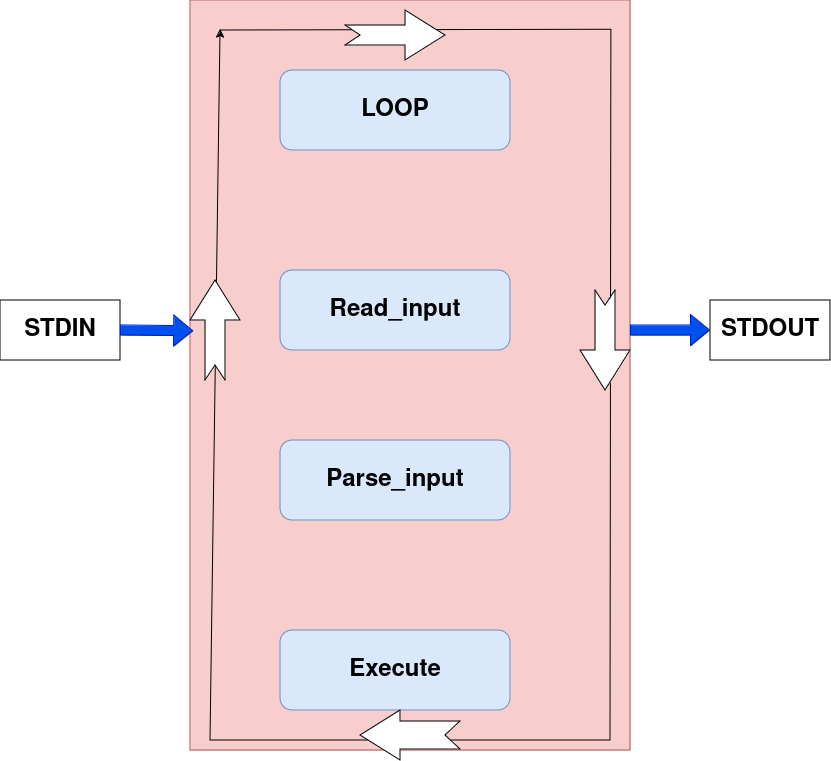

The diagram above was exported from draw.io. Its source (the exported page's mxGraphModel, read from the mxfile embedded in the PNG):
<mxGraphModel dx="1364" dy="747" grid="1" gridSize="10" guides="1" tooltips="1" connect="1" arrows="1" fold="1" page="1" pageScale="1" pageWidth="850" pageHeight="1100" math="0" shadow="0">
  <root>
    <mxCell id="0" />
    <mxCell id="1" parent="0" />
    <mxCell id="elxyCZPMTIve0SPiYqVZ-5" value="" style="rounded=0;whiteSpace=wrap;html=1;fillColor=#f8cecc;strokeColor=#b85450;" vertex="1" parent="1">
      <mxGeometry x="200" y="160" width="440" height="750" as="geometry" />
    </mxCell>
    <mxCell id="elxyCZPMTIve0SPiYqVZ-6" value="&lt;h1&gt;LOOP&lt;/h1&gt;" style="rounded=1;whiteSpace=wrap;html=1;fillColor=#dae8fc;strokeColor=#6c8ebf;" vertex="1" parent="1">
      <mxGeometry x="290" y="230" width="230" height="80" as="geometry" />
    </mxCell>
    <mxCell id="elxyCZPMTIve0SPiYqVZ-7" value="&lt;h1&gt;Read_input&lt;/h1&gt;" style="rounded=1;whiteSpace=wrap;html=1;fillColor=#dae8fc;strokeColor=#6c8ebf;" vertex="1" parent="1">
      <mxGeometry x="290" y="430" width="230" height="80" as="geometry" />
    </mxCell>
    <mxCell id="elxyCZPMTIve0SPiYqVZ-8" value="&lt;h1&gt;Parse_input&lt;/h1&gt;" style="rounded=1;whiteSpace=wrap;html=1;fillColor=#dae8fc;strokeColor=#6c8ebf;" vertex="1" parent="1">
      <mxGeometry x="290" y="600" width="230" height="80" as="geometry" />
    </mxCell>
    <mxCell id="elxyCZPMTIve0SPiYqVZ-9" value="&lt;h1&gt;Execute&lt;/h1&gt;" style="rounded=1;whiteSpace=wrap;html=1;fillColor=#dae8fc;strokeColor=#6c8ebf;" vertex="1" parent="1">
      <mxGeometry x="290" y="790" width="230" height="80" as="geometry" />
    </mxCell>
    <mxCell id="elxyCZPMTIve0SPiYqVZ-10" value="&lt;h1&gt;STDIN&lt;/h1&gt;" style="rounded=0;whiteSpace=wrap;html=1;direction=west;" vertex="1" parent="1">
      <mxGeometry x="10" y="460" width="120" height="60" as="geometry" />
    </mxCell>
    <mxCell id="elxyCZPMTIve0SPiYqVZ-11" value="&lt;h1&gt;STDOUT&lt;/h1&gt;" style="rounded=0;whiteSpace=wrap;html=1;" vertex="1" parent="1">
      <mxGeometry x="720" y="460" width="120" height="60" as="geometry" />
    </mxCell>
    <mxCell id="elxyCZPMTIve0SPiYqVZ-12" value="" style="shape=flexArrow;endArrow=classic;html=1;rounded=0;exitX=0;exitY=0.5;exitDx=0;exitDy=0;entryX=0.007;entryY=0.441;entryDx=0;entryDy=0;entryPerimeter=0;fillColor=#0050ef;strokeColor=#001DBC;" edge="1" parent="1" source="elxyCZPMTIve0SPiYqVZ-10" target="elxyCZPMTIve0SPiYqVZ-5">
      <mxGeometry width="50" height="50" relative="1" as="geometry">
        <mxPoint x="400" y="560" as="sourcePoint" />
        <mxPoint x="450" y="510" as="targetPoint" />
      </mxGeometry>
    </mxCell>
    <mxCell id="elxyCZPMTIve0SPiYqVZ-13" value="" style="shape=flexArrow;endArrow=classic;html=1;rounded=0;exitX=1;exitY=0.44;exitDx=0;exitDy=0;exitPerimeter=0;fillColor=#0050ef;strokeColor=#001DBC;" edge="1" parent="1" source="elxyCZPMTIve0SPiYqVZ-5" target="elxyCZPMTIve0SPiYqVZ-11">
      <mxGeometry width="50" height="50" relative="1" as="geometry">
        <mxPoint x="400" y="560" as="sourcePoint" />
        <mxPoint x="450" y="510" as="targetPoint" />
      </mxGeometry>
    </mxCell>
    <mxCell id="elxyCZPMTIve0SPiYqVZ-17" value="" style="endArrow=classic;html=1;rounded=0;exitX=-0.002;exitY=0.041;exitDx=0;exitDy=0;exitPerimeter=0;" edge="1" parent="1">
      <mxGeometry width="50" height="50" relative="1" as="geometry">
        <mxPoint x="229.9999999999999" y="190" as="sourcePoint" />
        <mxPoint x="230" y="189" as="targetPoint" />
        <Array as="points">
          <mxPoint x="620.88" y="189.25" />
          <mxPoint x="620" y="900" />
          <mxPoint x="220" y="900" />
        </Array>
      </mxGeometry>
    </mxCell>
    <mxCell id="elxyCZPMTIve0SPiYqVZ-18" value="" style="html=1;shadow=0;dashed=0;align=center;verticalAlign=middle;shape=mxgraph.arrows2.arrow;dy=0.6;dx=40;notch=15;" vertex="1" parent="1">
      <mxGeometry x="355" y="170" width="100" height="50" as="geometry" />
    </mxCell>
    <mxCell id="elxyCZPMTIve0SPiYqVZ-19" value="" style="html=1;shadow=0;dashed=0;align=center;verticalAlign=middle;shape=mxgraph.arrows2.arrow;dy=0.6;dx=40;notch=15;direction=south;" vertex="1" parent="1">
      <mxGeometry x="590" y="450" width="50" height="100" as="geometry" />
    </mxCell>
    <mxCell id="elxyCZPMTIve0SPiYqVZ-20" value="" style="html=1;shadow=0;dashed=0;align=center;verticalAlign=middle;shape=mxgraph.arrows2.arrow;dy=0.44;dx=40;notch=15;direction=west;" vertex="1" parent="1">
      <mxGeometry x="370" y="870" width="100" height="50" as="geometry" />
    </mxCell>
    <mxCell id="elxyCZPMTIve0SPiYqVZ-22" value="" style="html=1;shadow=0;dashed=0;align=center;verticalAlign=middle;shape=mxgraph.arrows2.arrow;dy=0.6;dx=40;notch=15;direction=north;" vertex="1" parent="1">
      <mxGeometry x="200" y="440" width="50" height="100" as="geometry" />
    </mxCell>
  </root>
</mxGraphModel>